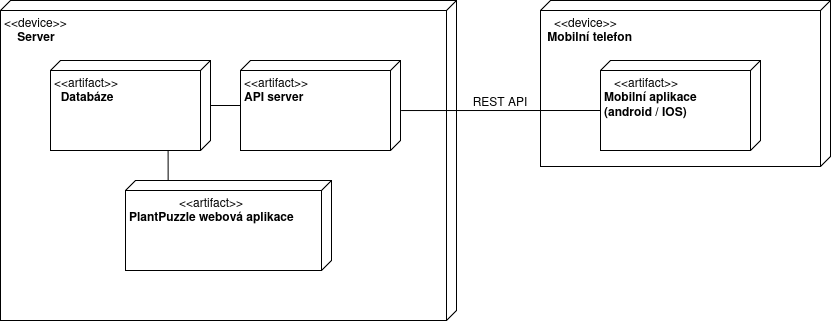

The diagram above was exported from draw.io. Its source (the exported page's mxGraphModel, read from the mxfile embedded in the PNG):
<mxGraphModel dx="1942" dy="1040" grid="1" gridSize="10" guides="1" tooltips="1" connect="1" arrows="1" fold="1" page="1" pageScale="1" pageWidth="827" pageHeight="1169" math="0" shadow="0">
  <root>
    <mxCell id="WIyWlLk6GJQsqaUBKTNV-0" />
    <mxCell id="WIyWlLk6GJQsqaUBKTNV-1" parent="WIyWlLk6GJQsqaUBKTNV-0" />
    <mxCell id="eZcL1ZWL7vFvyiuwgcbG-1" value="&amp;lt;&amp;lt;device&amp;gt;&amp;gt;&lt;br&gt;&amp;nbsp; &amp;nbsp; &lt;b&gt;Server&lt;/b&gt;" style="verticalAlign=top;align=left;spacingTop=8;spacingLeft=2;spacingRight=12;shape=cube;size=10;direction=south;fontStyle=0;html=1;whiteSpace=wrap;" vertex="1" parent="WIyWlLk6GJQsqaUBKTNV-1">
      <mxGeometry x="-30" y="264" width="456" height="320" as="geometry" />
    </mxCell>
    <mxCell id="eZcL1ZWL7vFvyiuwgcbG-2" value="&amp;nbsp;&amp;nbsp;&amp;nbsp;&amp;nbsp;&amp;nbsp;&amp;nbsp;&amp;nbsp;&amp;nbsp;&amp;nbsp;&amp;nbsp;&amp;nbsp;&amp;nbsp;&amp;nbsp;&amp;nbsp; &amp;lt;&amp;lt;artifact&amp;gt;&amp;gt;&lt;br&gt;&lt;b&gt;PlantPuzzle webová aplikace&lt;/b&gt;" style="verticalAlign=top;align=left;spacingTop=8;spacingLeft=2;spacingRight=12;shape=cube;size=10;direction=south;fontStyle=0;html=1;whiteSpace=wrap;" vertex="1" parent="WIyWlLk6GJQsqaUBKTNV-1">
      <mxGeometry x="95" y="444" width="206" height="90" as="geometry" />
    </mxCell>
    <mxCell id="eZcL1ZWL7vFvyiuwgcbG-3" value="&lt;div align=&quot;left&quot;&gt;&amp;lt;&amp;lt;artifact&amp;gt;&amp;gt;&lt;br&gt;&lt;/div&gt;&lt;div align=&quot;left&quot;&gt;&lt;b&gt;&amp;nbsp; Databáze&lt;/b&gt;&lt;/div&gt;" style="verticalAlign=top;align=left;spacingTop=8;spacingLeft=2;spacingRight=12;shape=cube;size=10;direction=south;fontStyle=0;html=1;whiteSpace=wrap;" vertex="1" parent="WIyWlLk6GJQsqaUBKTNV-1">
      <mxGeometry x="20" y="324" width="160" height="90" as="geometry" />
    </mxCell>
    <mxCell id="eZcL1ZWL7vFvyiuwgcbG-4" value="&amp;lt;&amp;lt;artifact&amp;gt;&amp;gt;&lt;br&gt;&lt;b&gt;API server&lt;/b&gt;" style="verticalAlign=top;align=left;spacingTop=8;spacingLeft=2;spacingRight=12;shape=cube;size=10;direction=south;fontStyle=0;html=1;whiteSpace=wrap;" vertex="1" parent="WIyWlLk6GJQsqaUBKTNV-1">
      <mxGeometry x="210" y="324" width="160" height="90" as="geometry" />
    </mxCell>
    <mxCell id="eZcL1ZWL7vFvyiuwgcbG-12" value="&lt;div align=&quot;left&quot;&gt;&amp;nbsp;&amp;nbsp; &amp;lt;&amp;lt;device&amp;gt;&amp;gt;&lt;br&gt;&lt;/div&gt;&lt;div align=&quot;left&quot;&gt;&lt;b&gt;&amp;nbsp;Mobilní telefon&lt;br&gt;&lt;/b&gt;&lt;/div&gt;" style="verticalAlign=top;align=left;spacingTop=8;spacingLeft=2;spacingRight=12;shape=cube;size=10;direction=south;fontStyle=0;html=1;whiteSpace=wrap;" vertex="1" parent="WIyWlLk6GJQsqaUBKTNV-1">
      <mxGeometry x="510" y="264" width="290" height="166" as="geometry" />
    </mxCell>
    <mxCell id="eZcL1ZWL7vFvyiuwgcbG-13" value="&lt;div&gt;&amp;nbsp;&amp;nbsp; &amp;lt;&amp;lt;artifact&amp;gt;&amp;gt;&lt;/div&gt;&lt;div&gt;&lt;b&gt;Mobilní aplikace&lt;/b&gt;&lt;/div&gt;&lt;div&gt;&lt;b&gt;(android / IOS)&lt;/b&gt;&lt;br&gt;&lt;/div&gt;" style="verticalAlign=top;align=left;spacingTop=8;spacingLeft=2;spacingRight=12;shape=cube;size=10;direction=south;fontStyle=0;html=1;whiteSpace=wrap;" vertex="1" parent="WIyWlLk6GJQsqaUBKTNV-1">
      <mxGeometry x="570" y="324" width="160" height="90" as="geometry" />
    </mxCell>
    <mxCell id="eZcL1ZWL7vFvyiuwgcbG-14" value="" style="endArrow=none;html=1;rounded=0;" edge="1" parent="WIyWlLk6GJQsqaUBKTNV-1">
      <mxGeometry width="50" height="50" relative="1" as="geometry">
        <mxPoint x="180" y="369" as="sourcePoint" />
        <mxPoint x="210" y="369" as="targetPoint" />
      </mxGeometry>
    </mxCell>
    <mxCell id="eZcL1ZWL7vFvyiuwgcbG-17" value="" style="endArrow=none;html=1;rounded=0;entryX=1;entryY=0.265;entryDx=0;entryDy=0;entryPerimeter=0;exitX=0;exitY=0.793;exitDx=0;exitDy=0;exitPerimeter=0;" edge="1" parent="WIyWlLk6GJQsqaUBKTNV-1" source="eZcL1ZWL7vFvyiuwgcbG-2" target="eZcL1ZWL7vFvyiuwgcbG-3">
      <mxGeometry width="50" height="50" relative="1" as="geometry">
        <mxPoint x="-20" y="490" as="sourcePoint" />
        <mxPoint x="30" y="440" as="targetPoint" />
      </mxGeometry>
    </mxCell>
    <mxCell id="eZcL1ZWL7vFvyiuwgcbG-18" value="" style="endArrow=none;html=1;rounded=0;exitX=0.556;exitY=-0.004;exitDx=0;exitDy=0;exitPerimeter=0;entryX=0;entryY=0;entryDx=50;entryDy=160;entryPerimeter=0;" edge="1" parent="WIyWlLk6GJQsqaUBKTNV-1" source="eZcL1ZWL7vFvyiuwgcbG-4" target="eZcL1ZWL7vFvyiuwgcbG-13">
      <mxGeometry width="50" height="50" relative="1" as="geometry">
        <mxPoint x="430" y="450" as="sourcePoint" />
        <mxPoint x="480" y="400" as="targetPoint" />
      </mxGeometry>
    </mxCell>
    <mxCell id="eZcL1ZWL7vFvyiuwgcbG-19" value="REST API" style="text;html=1;align=center;verticalAlign=middle;whiteSpace=wrap;rounded=0;" vertex="1" parent="WIyWlLk6GJQsqaUBKTNV-1">
      <mxGeometry x="440" y="350" width="60" height="30" as="geometry" />
    </mxCell>
  </root>
</mxGraphModel>